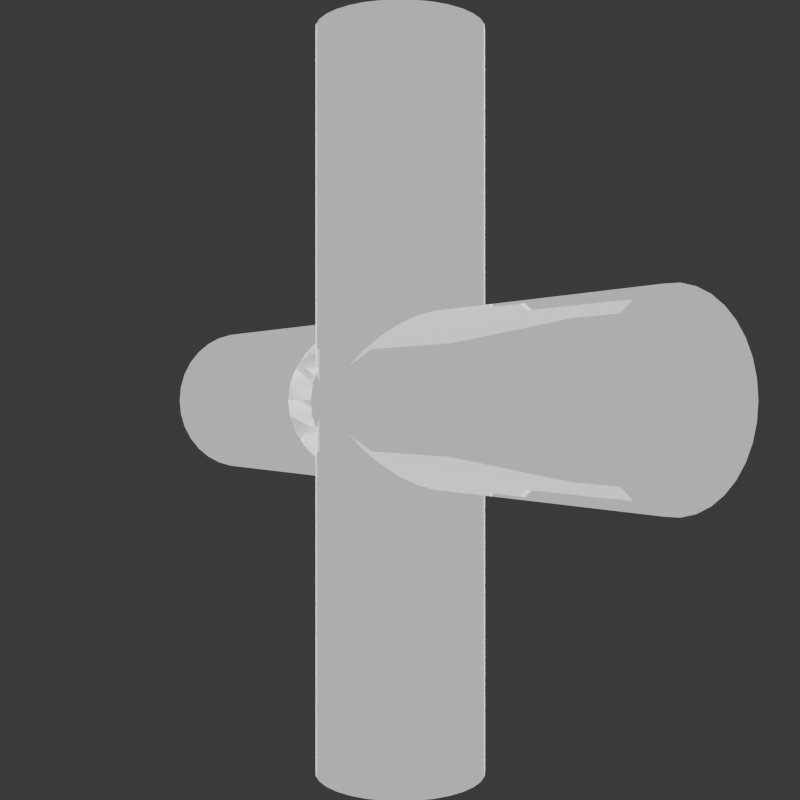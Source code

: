 # Source: wieframe_plus.blend  (saved by Blender 4.2.66; exported with 4.5.12 LTS)
import bpy
from mathutils import Matrix  # noqa: F401  (used for matrix-valued properties, if any)

bpy.ops.wm.read_factory_settings(use_empty=True)
scene = bpy.context.scene
scene.name = 'Scene'

# ---- collections
col_collection = bpy.data.collections.new('Collection'); scene.collection.children.link(col_collection)

# ---- materials (node trees are filled in below, after node groups)
mat_material_001 = bpy.data.materials.new('Material.001')

# ---- material node trees
mat_material_001.use_nodes = True; mat_material_001.node_tree.nodes.clear()
_N = mat_material_001.node_tree.nodes; _L = mat_material_001.node_tree.links
n0 = _N.new('ShaderNodeBsdfPrincipled'); n0.name = 'Principled BSDF'; n0.location = (10, 300)
n0.inputs[1].default_value = 1.0
n0.inputs[2].default_value = 0.0
n0.inputs[28].default_value = 0.5
n1 = _N.new('ShaderNodeOutputMaterial'); n1.name = 'Material Output'; n1.location = (300, 300)
_L.new(n0.outputs[0], n1.inputs[0])
n1.is_active_output = True

# ---- world
world_world = bpy.data.worlds.new('World'); scene.world = world_world
world_world.use_nodes = True; world_world.node_tree.nodes.clear()
_N = world_world.node_tree.nodes; _L = world_world.node_tree.links
n0 = _N.new('ShaderNodeOutputWorld'); n0.name = 'World Output'; n0.location = (300, 300)
n1 = _N.new('ShaderNodeBackground'); n1.name = 'Background'; n1.location = (10, 300)
n1.inputs[0].default_value = (0.05088, 0.05088, 0.05088, 1.0)
_L.new(n1.outputs[0], n0.inputs[0])
n0.is_active_output = True
world_world.color = (0.05088, 0.05088, 0.05088)
world_world.sun_shadow_jitter_overblur = 0.0

# ---- cameras
cam_camera_001 = bpy.data.cameras.new('Camera.001')

# ---- meshes
me_cube_001 = bpy.data.meshes.new('Cube.001')
me_cube_001.from_pydata([(-0.07, -1.0, -1.0), (-0.07, -1.0, 1.0), (-0.07, 1.0, -1.0), (-0.07, 1.0, 1.0), (0.07, -1.0, -1.0), (0.07, -1.0, 1.0), (0.07, 1.0, -1.0), (0.07, 1.0, 1.0)], [], [(0, 1, 3, 2), (2, 3, 7, 6), (6, 7, 5, 4), (4, 5, 1, 0), (2, 6, 4, 0), (7, 3, 1, 5)])
_uv = me_cube_001.uv_layers.new(name='UVMap')
_uv.uv.foreach_set('vector', [0.375, 0.0, 0.625, 0.0, 0.625, 0.25, 0.375, 0.25, 0.375, 0.25, 0.625, 0.25, 0.625, 0.5, 0.375, 0.5, 0.375, 0.5, 0.625, 0.5, 0.625, 0.75, 0.375, 0.75, 0.375, 0.75, 0.625, 0.75, 0.625, 1.0, 0.375, 1.0, 0.125, 0.5, 0.375, 0.5, 0.375, 0.75, 0.125, 0.75, 0.625, 0.5, 0.875, 0.5, 0.875, 0.75, 0.625, 0.75])
me_cube_001.materials.append(mat_material_001)
me_cube_001.update()
me_cylinder_001 = bpy.data.meshes.new('Cylinder.001')
me_cylinder_001.from_pydata([(0.0, 0.4, -1.75), (0.0, 0.4, 1.75), (0.07804, 0.3923, -1.75), (0.07804, 0.3923, 1.75), (0.1531, 0.3696, -1.75), (0.1531, 0.3696, 1.75), (0.2222, 0.3326, -1.75), (0.2222, 0.3326, 1.75), (0.2828, 0.2828, -1.75), (0.2828, 0.2828, 1.75), (0.3326, 0.2222, -1.75), (0.3326, 0.2222, 1.75), (0.3696, 0.1531, -1.75), (0.3696, 0.1531, 1.75), (0.3923, 0.07804, -1.75), (0.3923, 0.07804, 1.75), (0.4, 0.0, -1.75), (0.4, 0.0, 1.75), (0.3923, -0.07804, -1.75), (0.3923, -0.07804, 1.75), (0.3696, -0.1531, -1.75), (0.3696, -0.1531, 1.75), (0.3326, -0.2222, -1.75), (0.3326, -0.2222, 1.75), (0.2828, -0.2828, -1.75), (0.2828, -0.2828, 1.75), (0.2222, -0.3326, -1.75), (0.2222, -0.3326, 1.75), (0.1531, -0.3696, -1.75), (0.1531, -0.3696, 1.75), (0.07804, -0.3923, -1.75), (0.07804, -0.3923, 1.75), (0.0, -0.4, -1.75), (0.0, -0.4, 1.75), (-0.07804, -0.3923, -1.75), (-0.07804, -0.3923, 1.75), (-0.1531, -0.3696, -1.75), (-0.1531, -0.3696, 1.75), (-0.2222, -0.3326, -1.75), (-0.2222, -0.3326, 1.75), (-0.2828, -0.2828, -1.75), (-0.2828, -0.2828, 1.75), (-0.3326, -0.2222, -1.75), (-0.3326, -0.2222, 1.75), (-0.3696, -0.1531, -1.75), (-0.3696, -0.1531, 1.75), (-0.3923, -0.07804, -1.75), (-0.3923, -0.07804, 1.75), (-0.4, 0.0, -1.75), (-0.4, 0.0, 1.75), (-0.3923, 0.07804, -1.75), (-0.3923, 0.07804, 1.75), (-0.3696, 0.1531, -1.75), (-0.3696, 0.1531, 1.75), (-0.3326, 0.2222, -1.75), (-0.3326, 0.2222, 1.75), (-0.2828, 0.2828, -1.75), (-0.2828, 0.2828, 1.75), (-0.2222, 0.3326, -1.75), (-0.2222, 0.3326, 1.75), (-0.1531, 0.3696, -1.75), (-0.1531, 0.3696, 1.75), (-0.07804, 0.3923, -1.75), (-0.07804, 0.3923, 1.75), (0.0, -1.75, -0.4), (0.0, 1.75, -0.4), (0.07804, -1.75, -0.3923), (0.07804, 1.75, -0.3923), (0.1531, -1.75, -0.3696), (0.1531, 1.75, -0.3696), (0.2222, -1.75, -0.3326), (0.2222, 1.75, -0.3326), (0.2828, -1.75, -0.2828), (0.2828, 1.75, -0.2828), (0.3326, -1.75, -0.2222), (0.3326, 1.75, -0.2222), (0.3696, -1.75, -0.1531), (0.3696, 1.75, -0.1531), (0.3923, -1.75, -0.07804), (0.3923, 1.75, -0.07804), (0.4, -1.75, 7.649e-08), (0.4, 1.75, -7.649e-08), (0.3923, -1.75, 0.07804), (0.3923, 1.75, 0.07804), (0.3696, -1.75, 0.1531), (0.3696, 1.75, 0.1531), (0.3326, -1.75, 0.2222), (0.3326, 1.75, 0.2222), (0.2828, -1.75, 0.2828), (0.2828, 1.75, 0.2828), (0.2222, -1.75, 0.3326), (0.2222, 1.75, 0.3326), (0.1531, -1.75, 0.3696), (0.1531, 1.75, 0.3696), (0.07804, -1.75, 0.3923), (0.07804, 1.75, 0.3923), (0.0, -1.75, 0.4), (0.0, 1.75, 0.4), (-0.07804, -1.75, 0.3923), (-0.07804, 1.75, 0.3923), (-0.1531, -1.75, 0.3696), (-0.1531, 1.75, 0.3696), (-0.2222, -1.75, 0.3326), (-0.2222, 1.75, 0.3326), (-0.2828, -1.75, 0.2828), (-0.2828, 1.75, 0.2828), (-0.3326, -1.75, 0.2222), (-0.3326, 1.75, 0.2222), (-0.3696, -1.75, 0.1531), (-0.3696, 1.75, 0.1531), (-0.3923, -1.75, 0.07804), (-0.3923, 1.75, 0.07804), (-0.4, -1.75, 7.649e-08), (-0.4, 1.75, -7.649e-08), (-0.3923, -1.75, -0.07804), (-0.3923, 1.75, -0.07804), (-0.3696, -1.75, -0.1531), (-0.3696, 1.75, -0.1531), (-0.3326, -1.75, -0.2222), (-0.3326, 1.75, -0.2222), (-0.2828, -1.75, -0.2828), (-0.2828, 1.75, -0.2828), (-0.2222, -1.75, -0.3326), (-0.2222, 1.75, -0.3326), (-0.1531, -1.75, -0.3696), (-0.1531, 1.75, -0.3696), (-0.07804, -1.75, -0.3923), (-0.07804, 1.75, -0.3923)], [], [(0, 1, 3, 2), (2, 3, 5, 4), (4, 5, 7, 6), (6, 7, 9, 8), (8, 9, 11, 10), (10, 11, 13, 12), (12, 13, 15, 14), (14, 15, 17, 16), (16, 17, 19, 18), (18, 19, 21, 20), (20, 21, 23, 22), (22, 23, 25, 24), (24, 25, 27, 26), (26, 27, 29, 28), (28, 29, 31, 30), (30, 31, 33, 32), (32, 33, 35, 34), (34, 35, 37, 36), (36, 37, 39, 38), (38, 39, 41, 40), (40, 41, 43, 42), (42, 43, 45, 44), (44, 45, 47, 46), (46, 47, 49, 48), (48, 49, 51, 50), (50, 51, 53, 52), (52, 53, 55, 54), (54, 55, 57, 56), (56, 57, 59, 58), (58, 59, 61, 60), (3, 1, 63, 61, 59, 57, 55, 53, 51, 49, 47, 45, 43, 41, 39, 37, 35, 33, 31, 29, 27, 25, 23, 21, 19, 17, 15, 13, 11, 9, 7, 5), (60, 61, 63, 62), (62, 63, 1, 0), (0, 2, 4, 6, 8, 10, 12, 14, 16, 18, 20, 22, 24, 26, 28, 30, 32, 34, 36, 38, 40, 42, 44, 46, 48, 50, 52, 54, 56, 58, 60, 62), (64, 65, 67, 66), (66, 67, 69, 68), (68, 69, 71, 70), (70, 71, 73, 72), (72, 73, 75, 74), (74, 75, 77, 76), (76, 77, 79, 78), (78, 79, 81, 80), (80, 81, 83, 82), (82, 83, 85, 84), (84, 85, 87, 86), (86, 87, 89, 88), (88, 89, 91, 90), (90, 91, 93, 92), (92, 93, 95, 94), (94, 95, 97, 96), (96, 97, 99, 98), (98, 99, 101, 100), (100, 101, 103, 102), (102, 103, 105, 104), (104, 105, 107, 106), (106, 107, 109, 108), (108, 109, 111, 110), (110, 111, 113, 112), (112, 113, 115, 114), (114, 115, 117, 116), (116, 117, 119, 118), (118, 119, 121, 120), (120, 121, 123, 122), (122, 123, 125, 124), (67, 65, 127, 125, 123, 121, 119, 117, 115, 113, 111, 109, 107, 105, 103, 101, 99, 97, 95, 93, 91, 89, 87, 85, 83, 81, 79, 77, 75, 73, 71, 69), (124, 125, 127, 126), (126, 127, 65, 64), (64, 66, 68, 70, 72, 74, 76, 78, 80, 82, 84, 86, 88, 90, 92, 94, 96, 98, 100, 102, 104, 106, 108, 110, 112, 114, 116, 118, 120, 122, 124, 126)])
_uv = me_cylinder_001.uv_layers.new(name='UVMap')
_uv.uv.foreach_set('vector', [1.0, 0.5, 1.0, 1.0, 0.9688, 1.0, 0.9688, 0.5, 0.9688, 0.5, 0.9688, 1.0, 0.9375, 1.0, 0.9375, 0.5, 0.9375, 0.5, 0.9375, 1.0, 0.9062, 1.0, 0.9062, 0.5, 0.9062, 0.5, 0.9062, 1.0, 0.875, 1.0, 0.875, 0.5, 0.875, 0.5, 0.875, 1.0, 0.8438, 1.0, 0.8438, 0.5, 0.8438, 0.5, 0.8438, 1.0, 0.8125, 1.0, 0.8125, 0.5, 0.8125, 0.5, 0.8125, 1.0, 0.7812, 1.0, 0.7812, 0.5, 0.7812, 0.5, 0.7812, 1.0, 0.75, 1.0, 0.75, 0.5, 0.75, 0.5, 0.75, 1.0, 0.7188, 1.0, 0.7188, 0.5, 0.7188, 0.5, 0.7188, 1.0, 0.6875, 1.0, 0.6875, 0.5, 0.6875, 0.5, 0.6875, 1.0, 0.6562, 1.0, 0.6562, 0.5, 0.6562, 0.5, 0.6562, 1.0, 0.625, 1.0, 0.625, 0.5, 0.625, 0.5, 0.625, 1.0, 0.5938, 1.0, 0.5938, 0.5, 0.5938, 0.5, 0.5938, 1.0, 0.5625, 1.0, 0.5625, 0.5, 0.5625, 0.5, 0.5625, 1.0, 0.5312, 1.0, 0.5312, 0.5, 0.5312, 0.5, 0.5312, 1.0, 0.5, 1.0, 0.5, 0.5, 0.5, 0.5, 0.5, 1.0, 0.4688, 1.0, 0.4688, 0.5, 0.4688, 0.5, 0.4688, 1.0, 0.4375, 1.0, 0.4375, 0.5, 0.4375, 0.5, 0.4375, 1.0, 0.4062, 1.0, 0.4062, 0.5, 0.4062, 0.5, 0.4062, 1.0, 0.375, 1.0, 0.375, 0.5, 0.375, 0.5, 0.375, 1.0, 0.3438, 1.0, 0.3438, 0.5, 0.3438, 0.5, 0.3438, 1.0, 0.3125, 1.0, 0.3125, 0.5, 0.3125, 0.5, 0.3125, 1.0, 0.2812, 1.0, 0.2812, 0.5, 0.2812, 0.5, 0.2812, 1.0, 0.25, 1.0, 0.25, 0.5, 0.25, 0.5, 0.25, 1.0, 0.2188, 1.0, 0.2188, 0.5, 0.2188, 0.5, 0.2188, 1.0, 0.1875, 1.0, 0.1875, 0.5, 0.1875, 0.5, 0.1875, 1.0, 0.1562, 1.0, 0.1562, 0.5, 0.1562, 0.5, 0.1562, 1.0, 0.125, 1.0, 0.125, 0.5, 0.125, 0.5, 0.125, 1.0, 0.09375, 1.0, 0.09375, 0.5, 0.09375, 0.5, 0.09375, 1.0, 0.0625, 1.0, 0.0625, 0.5, 0.2968, 0.4854, 0.25, 0.49, 0.2032, 0.4854, 0.1582, 0.4717, 0.1167, 0.4496, 0.08029, 0.4197, 0.05045, 0.3833, 0.02827, 0.3418, 0.01461, 0.2968, 0.01, 0.25, 0.01461, 0.2032, 0.02827, 0.1582, 0.05045, 0.1167, 0.08029, 0.08029, 0.1167, 0.05045, 0.1582, 0.02827, 0.2032, 0.01461, 0.25, 0.01, 0.2968, 0.01461, 0.3418, 0.02827, 0.3833, 0.05045, 0.4197, 0.08029, 0.4496, 0.1167, 0.4717, 0.1582, 0.4854, 0.2032, 0.49, 0.25, 0.4854, 0.2968, 0.4717, 0.3418, 0.4496, 0.3833, 0.4197, 0.4197, 0.3833, 0.4496, 0.3418, 0.4717, 0.0625, 0.5, 0.0625, 1.0, 0.03125, 1.0, 0.03125, 0.5, 0.03125, 0.5, 0.03125, 1.0, 0.0, 1.0, 0.0, 0.5, 0.75, 0.49, 0.7968, 0.4854, 0.8418, 0.4717, 0.8833, 0.4496, 0.9197, 0.4197, 0.9496, 0.3833, 0.9717, 0.3418, 0.9854, 0.2968, 0.99, 0.25, 0.9854, 0.2032, 0.9717, 0.1582, 0.9496, 0.1167, 0.9197, 0.08029, 0.8833, 0.05045, 0.8418, 0.02827, 0.7968, 0.01461, 0.75, 0.01, 0.7032, 0.01461, 0.6582, 0.02827, 0.6167, 0.05045, 0.5803, 0.08029, 0.5504, 0.1167, 0.5283, 0.1582, 0.5146, 0.2032, 0.51, 0.25, 0.5146, 0.2968, 0.5283, 0.3418, 0.5504, 0.3833, 0.5803, 0.4197, 0.6167, 0.4496, 0.6582, 0.4717, 0.7032, 0.4854, 1.0, 0.5, 1.0, 1.0, 0.9688, 1.0, 0.9688, 0.5, 0.9688, 0.5, 0.9688, 1.0, 0.9375, 1.0, 0.9375, 0.5, 0.9375, 0.5, 0.9375, 1.0, 0.9062, 1.0, 0.9062, 0.5, 0.9062, 0.5, 0.9062, 1.0, 0.875, 1.0, 0.875, 0.5, 0.875, 0.5, 0.875, 1.0, 0.8438, 1.0, 0.8438, 0.5, 0.8438, 0.5, 0.8438, 1.0, 0.8125, 1.0, 0.8125, 0.5, 0.8125, 0.5, 0.8125, 1.0, 0.7812, 1.0, 0.7812, 0.5, 0.7812, 0.5, 0.7812, 1.0, 0.75, 1.0, 0.75, 0.5, 0.75, 0.5, 0.75, 1.0, 0.7188, 1.0, 0.7188, 0.5, 0.7188, 0.5, 0.7188, 1.0, 0.6875, 1.0, 0.6875, 0.5, 0.6875, 0.5, 0.6875, 1.0, 0.6562, 1.0, 0.6562, 0.5, 0.6562, 0.5, 0.6562, 1.0, 0.625, 1.0, 0.625, 0.5, 0.625, 0.5, 0.625, 1.0, 0.5938, 1.0, 0.5938, 0.5, 0.5938, 0.5, 0.5938, 1.0, 0.5625, 1.0, 0.5625, 0.5, 0.5625, 0.5, 0.5625, 1.0, 0.5312, 1.0, 0.5312, 0.5, 0.5312, 0.5, 0.5312, 1.0, 0.5, 1.0, 0.5, 0.5, 0.5, 0.5, 0.5, 1.0, 0.4688, 1.0, 0.4688, 0.5, 0.4688, 0.5, 0.4688, 1.0, 0.4375, 1.0, 0.4375, 0.5, 0.4375, 0.5, 0.4375, 1.0, 0.4062, 1.0, 0.4062, 0.5, 0.4062, 0.5, 0.4062, 1.0, 0.375, 1.0, 0.375, 0.5, 0.375, 0.5, 0.375, 1.0, 0.3438, 1.0, 0.3438, 0.5, 0.3438, 0.5, 0.3438, 1.0, 0.3125, 1.0, 0.3125, 0.5, 0.3125, 0.5, 0.3125, 1.0, 0.2812, 1.0, 0.2812, 0.5, 0.2812, 0.5, 0.2812, 1.0, 0.25, 1.0, 0.25, 0.5, 0.25, 0.5, 0.25, 1.0, 0.2188, 1.0, 0.2188, 0.5, 0.2188, 0.5, 0.2188, 1.0, 0.1875, 1.0, 0.1875, 0.5, 0.1875, 0.5, 0.1875, 1.0, 0.1562, 1.0, 0.1562, 0.5, 0.1562, 0.5, 0.1562, 1.0, 0.125, 1.0, 0.125, 0.5, 0.125, 0.5, 0.125, 1.0, 0.09375, 1.0, 0.09375, 0.5, 0.09375, 0.5, 0.09375, 1.0, 0.0625, 1.0, 0.0625, 0.5, 0.2968, 0.4854, 0.25, 0.49, 0.2032, 0.4854, 0.1582, 0.4717, 0.1167, 0.4496, 0.08029, 0.4197, 0.05045, 0.3833, 0.02827, 0.3418, 0.01461, 0.2968, 0.01, 0.25, 0.01461, 0.2032, 0.02827, 0.1582, 0.05045, 0.1167, 0.08029, 0.08029, 0.1167, 0.05045, 0.1582, 0.02827, 0.2032, 0.01461, 0.25, 0.01, 0.2968, 0.01461, 0.3418, 0.02827, 0.3833, 0.05045, 0.4197, 0.08029, 0.4496, 0.1167, 0.4717, 0.1582, 0.4854, 0.2032, 0.49, 0.25, 0.4854, 0.2968, 0.4717, 0.3418, 0.4496, 0.3833, 0.4197, 0.4197, 0.3833, 0.4496, 0.3418, 0.4717, 0.0625, 0.5, 0.0625, 1.0, 0.03125, 1.0, 0.03125, 0.5, 0.03125, 0.5, 0.03125, 1.0, 0.0, 1.0, 0.0, 0.5, 0.75, 0.49, 0.7968, 0.4854, 0.8418, 0.4717, 0.8833, 0.4496, 0.9197, 0.4197, 0.9496, 0.3833, 0.9717, 0.3418, 0.9854, 0.2968, 0.99, 0.25, 0.9854, 0.2032, 0.9717, 0.1582, 0.9496, 0.1167, 0.9197, 0.08029, 0.8833, 0.05045, 0.8418, 0.02827, 0.7968, 0.01461, 0.75, 0.01, 0.7032, 0.01461, 0.6582, 0.02827, 0.6167, 0.05045, 0.5803, 0.08029, 0.5504, 0.1167, 0.5283, 0.1582, 0.5146, 0.2032, 0.51, 0.25, 0.5146, 0.2968, 0.5283, 0.3418, 0.5504, 0.3833, 0.5803, 0.4197, 0.6167, 0.4496, 0.6582, 0.4717, 0.7032, 0.4854])
me_cylinder_001.materials.append(mat_material_001)
me_cylinder_001.update()

# ---- objects
ob_cube_001 = bpy.data.objects.new('Cube.001', me_cube_001)
ob_empty = bpy.data.objects.new('Empty', None)
ob_camera = bpy.data.objects.new('Camera', cam_camera_001)
ob_plus = bpy.data.objects.new('plus', me_cylinder_001)

# ---- transforms, parenting, visibility, modifiers, constraints
ob_cube_001.parent = ob_empty
ob_cube_001.location = (0.0, 0.0, 0.0)
ob_cube_001.scale = (1.362, 1.946, 1.946)
_m = ob_cube_001.modifiers.new('Boolean', 'BOOLEAN')
_m.object = ob_plus
_m.operation = 'INTERSECT'
_m.use_self = True
ob_empty.location = (0.0, 0.0, 0.0)
ob_empty.rotation_euler = (0.0, 0.0, 0.994)
ob_empty.hide_render = True
ob_camera.parent = ob_empty
ob_camera.location = (5.25, 0.0, 0.0)
ob_camera.rotation_euler = (1.571, -0.0, 1.571)
ob_plus.location = (0.0, 0.0, 0.0)
ob_plus.rotation_euler = (1.571, -0.0, 0.0)

# ---- collection membership
col_collection.objects.link(ob_cube_001)
col_collection.objects.link(ob_empty)
col_collection.objects.link(ob_camera)
col_collection.objects.link(ob_plus)

# ---- scene / render settings (as saved in the file)
scene.camera = ob_camera
scene.frame_start = 1; scene.frame_end = 24; scene.frame_set(9)
scene.render.engine = 'CYCLES'
scene.render.resolution_x = 8
scene.render.resolution_y = 8
bpy.context.view_layer.update()

# ---- added for rendering (the .blend has no usable light): sun
light_auto_sun = bpy.data.lights.new('AutoSun', 'SUN')
light_auto_sun.energy = 3.0
light_auto_sun.angle = 0.0523599
ob_auto_sun = bpy.data.objects.new('AutoSun', light_auto_sun)
scene.collection.objects.link(ob_auto_sun)
ob_auto_sun.rotation_euler = (0.872665, 0.174533, 0.523599)
bpy.context.view_layer.update()
